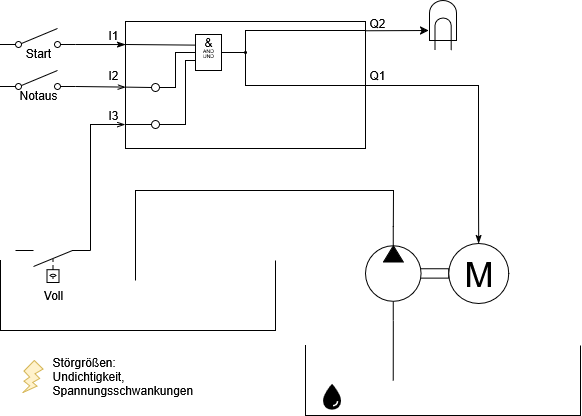

The diagram above was exported from draw.io. Its source (the exported page's mxGraphModel, read from the mxfile embedded in the PNG):
<mxGraphModel dx="202" dy="255" grid="1" gridSize="10" guides="1" tooltips="1" connect="1" arrows="1" fold="1" page="1" pageScale="1" pageWidth="827" pageHeight="1169" math="0" shadow="0">
  <root>
    <mxCell id="0" />
    <mxCell id="1" parent="0" />
    <mxCell id="AgfCw0p9g2dJogsVjhoO-22" value="" style="rounded=0;whiteSpace=wrap;html=1;" parent="1" vertex="1">
      <mxGeometry x="300" y="191" width="240" height="127" as="geometry" />
    </mxCell>
    <mxCell id="AgfCw0p9g2dJogsVjhoO-5" value="" style="shape=mxgraph.pid.vessels.container,_tank,_cistern;html=1;pointerEvents=1;align=center;verticalLabelPosition=bottom;verticalAlign=top;dashed=0;" parent="1" vertex="1">
      <mxGeometry x="175" y="430" width="275" height="70" as="geometry" />
    </mxCell>
    <mxCell id="AgfCw0p9g2dJogsVjhoO-16" value="" style="shape=mxgraph.pid.vessels.container,_tank,_cistern;html=1;pointerEvents=1;align=center;verticalLabelPosition=bottom;verticalAlign=top;dashed=0;" parent="1" vertex="1">
      <mxGeometry x="480" y="515" width="275" height="70" as="geometry" />
    </mxCell>
    <mxCell id="AgfCw0p9g2dJogsVjhoO-4" value="" style="verticalLabelPosition=bottom;aspect=fixed;html=1;verticalAlign=top;fillColor=strokeColor;align=center;outlineConnect=0;shape=mxgraph.fluid_power.x11400;points=[[0.666,0,0],[0.666,1,0]];flipH=1;" parent="1" vertex="1">
      <mxGeometry x="540" y="396.06" width="83.22" height="93.94" as="geometry" />
    </mxCell>
    <mxCell id="AgfCw0p9g2dJogsVjhoO-6" value="M" style="verticalLabelPosition=middle;shadow=0;dashed=0;align=center;html=1;verticalAlign=middle;strokeWidth=1;shape=ellipse;aspect=fixed;fontSize=35;" parent="1" vertex="1">
      <mxGeometry x="623.22" y="413.03" width="60" height="60" as="geometry" />
    </mxCell>
    <mxCell id="AgfCw0p9g2dJogsVjhoO-8" value="" style="html=1;shape=mxgraph.electrical.electro-mechanical.singleSwitch;aspect=fixed;elSwitchState=off;" parent="1" vertex="1">
      <mxGeometry x="175" y="198" width="75" height="20" as="geometry" />
    </mxCell>
    <mxCell id="AgfCw0p9g2dJogsVjhoO-13" value="" style="html=1;shape=mxgraph.electrical.electro-mechanical.liquidLevelActuatedSwitch2;aspect=fixed;elSwitchState=off;rotation=-180;" parent="1" vertex="1">
      <mxGeometry x="190.00000000000006" y="420" width="75" height="32" as="geometry" />
    </mxCell>
    <mxCell id="AgfCw0p9g2dJogsVjhoO-14" value="" style="shape=image;html=1;verticalAlign=top;verticalLabelPosition=bottom;labelBackgroundColor=#ffffff;imageAspect=0;aspect=fixed;image=https://icons.diagrams.net/icon-cache1/Ionicons_Sharp_Vol_2-2193/water-sharp-1416.svg" parent="1" vertex="1">
      <mxGeometry x="490" y="550" width="32" height="32" as="geometry" />
    </mxCell>
    <mxCell id="AgfCw0p9g2dJogsVjhoO-19" value="" style="endArrow=none;html=1;rounded=0;entryX=0.666;entryY=1;entryDx=0;entryDy=0;entryPerimeter=0;exitX=0.319;exitY=0.5;exitDx=0;exitDy=0;exitPerimeter=0;" parent="1" source="AgfCw0p9g2dJogsVjhoO-16" target="AgfCw0p9g2dJogsVjhoO-4" edge="1">
      <mxGeometry width="50" height="50" relative="1" as="geometry">
        <mxPoint x="595.22" y="550" as="sourcePoint" />
        <mxPoint x="443.22" y="560" as="targetPoint" />
      </mxGeometry>
    </mxCell>
    <mxCell id="AgfCw0p9g2dJogsVjhoO-21" value="" style="endArrow=none;html=1;rounded=0;exitX=0.666;exitY=0;exitDx=0;exitDy=0;exitPerimeter=0;" parent="1" source="AgfCw0p9g2dJogsVjhoO-4" edge="1">
      <mxGeometry width="50" height="50" relative="1" as="geometry">
        <mxPoint x="470" y="330" as="sourcePoint" />
        <mxPoint x="310" y="450" as="targetPoint" />
        <Array as="points">
          <mxPoint x="568" y="360" />
          <mxPoint x="310" y="360" />
        </Array>
      </mxGeometry>
    </mxCell>
    <mxCell id="AgfCw0p9g2dJogsVjhoO-23" value="" style="html=1;shape=mxgraph.electrical.electro-mechanical.singleSwitch;aspect=fixed;elSwitchState=off;" parent="1" vertex="1">
      <mxGeometry x="175" y="240" width="75" height="20" as="geometry" />
    </mxCell>
    <mxCell id="AgfCw0p9g2dJogsVjhoO-24" value="Start" style="text;html=1;align=center;verticalAlign=middle;whiteSpace=wrap;rounded=0;" parent="1" vertex="1">
      <mxGeometry x="183" y="208" width="60" height="30" as="geometry" />
    </mxCell>
    <mxCell id="AgfCw0p9g2dJogsVjhoO-25" value="Notaus" style="text;html=1;align=center;verticalAlign=middle;whiteSpace=wrap;rounded=0;" parent="1" vertex="1">
      <mxGeometry x="183" y="250" width="60" height="30" as="geometry" />
    </mxCell>
    <mxCell id="AgfCw0p9g2dJogsVjhoO-26" value="Voll" style="text;html=1;align=center;verticalAlign=middle;whiteSpace=wrap;rounded=0;" parent="1" vertex="1">
      <mxGeometry x="197.5" y="450" width="60" height="30" as="geometry" />
    </mxCell>
    <mxCell id="AgfCw0p9g2dJogsVjhoO-29" value="" style="endArrow=openThin;html=1;rounded=0;exitX=1;exitY=0.8;exitDx=0;exitDy=0;entryX=0.001;entryY=0.674;entryDx=0;entryDy=0;entryPerimeter=0;endFill=0;" parent="1" source="AgfCw0p9g2dJogsVjhoO-23" edge="1">
      <mxGeometry width="50" height="50" relative="1" as="geometry">
        <mxPoint x="320" y="250" as="sourcePoint" />
        <mxPoint x="300.24" y="256.59799999999996" as="targetPoint" />
      </mxGeometry>
    </mxCell>
    <mxCell id="AgfCw0p9g2dJogsVjhoO-30" value="" style="endArrow=classicThin;html=1;rounded=0;exitX=1;exitY=0.8;exitDx=0;exitDy=0;entryX=0.001;entryY=0.276;entryDx=0;entryDy=0;entryPerimeter=0;endFill=1;" parent="1" source="AgfCw0p9g2dJogsVjhoO-8" edge="1">
      <mxGeometry width="50" height="50" relative="1" as="geometry">
        <mxPoint x="320" y="258" as="sourcePoint" />
        <mxPoint x="300.24" y="214.05200000000013" as="targetPoint" />
      </mxGeometry>
    </mxCell>
    <mxCell id="AgfCw0p9g2dJogsVjhoO-31" value="" style="endArrow=openThin;html=1;rounded=0;exitX=0;exitY=1;exitDx=0;exitDy=0;entryX=-0.002;entryY=0.811;entryDx=0;entryDy=0;entryPerimeter=0;endFill=0;" parent="1" source="AgfCw0p9g2dJogsVjhoO-13" target="AgfCw0p9g2dJogsVjhoO-22" edge="1">
      <mxGeometry width="50" height="50" relative="1" as="geometry">
        <mxPoint x="290" y="240" as="sourcePoint" />
        <mxPoint x="340" y="190" as="targetPoint" />
        <Array as="points">
          <mxPoint x="265" y="294" />
        </Array>
      </mxGeometry>
    </mxCell>
    <mxCell id="AgfCw0p9g2dJogsVjhoO-32" value="" style="endArrow=classicThin;html=1;rounded=0;entryX=0.5;entryY=0;entryDx=0;entryDy=0;endFill=1;" parent="1" edge="1">
      <mxGeometry width="50" height="50" relative="1" as="geometry">
        <mxPoint x="540" y="255" as="sourcePoint" />
        <mxPoint x="653.22" y="413.03" as="targetPoint" />
        <Array as="points">
          <mxPoint x="653" y="255" />
          <mxPoint x="653" y="370" />
        </Array>
      </mxGeometry>
    </mxCell>
    <mxCell id="AgfCw0p9g2dJogsVjhoO-33" value="" style="verticalLabelPosition=bottom;shadow=0;dashed=0;align=center;html=1;verticalAlign=top;shape=mxgraph.electrical.opto_electronics.lamp" parent="1" vertex="1">
      <mxGeometry x="604" y="170" width="27" height="50" as="geometry" />
    </mxCell>
    <mxCell id="AgfCw0p9g2dJogsVjhoO-34" value="" style="endArrow=classic;html=1;rounded=0;entryX=-0.031;entryY=0.6;entryDx=0;entryDy=0;entryPerimeter=0;exitX=1.001;exitY=0.073;exitDx=0;exitDy=0;exitPerimeter=0;endFill=1;" parent="1" source="AgfCw0p9g2dJogsVjhoO-22" target="AgfCw0p9g2dJogsVjhoO-33" edge="1">
      <mxGeometry width="50" height="50" relative="1" as="geometry">
        <mxPoint x="530" y="150" as="sourcePoint" />
        <mxPoint x="580" y="100" as="targetPoint" />
      </mxGeometry>
    </mxCell>
    <mxCell id="uuHOYVYF_yYB_cpcC7QK-2" value="I1" style="text;html=1;align=center;verticalAlign=middle;whiteSpace=wrap;rounded=0;" parent="1" vertex="1">
      <mxGeometry x="257.5" y="190" width="60" height="30" as="geometry" />
    </mxCell>
    <mxCell id="uuHOYVYF_yYB_cpcC7QK-3" value="I2" style="text;html=1;align=center;verticalAlign=middle;whiteSpace=wrap;rounded=0;" parent="1" vertex="1">
      <mxGeometry x="257.5" y="230" width="60" height="30" as="geometry" />
    </mxCell>
    <mxCell id="uuHOYVYF_yYB_cpcC7QK-4" value="I3" style="text;html=1;align=center;verticalAlign=middle;whiteSpace=wrap;rounded=0;" parent="1" vertex="1">
      <mxGeometry x="257.5" y="270" width="60" height="30" as="geometry" />
    </mxCell>
    <mxCell id="uuHOYVYF_yYB_cpcC7QK-5" value="Q2" style="text;html=1;align=center;verticalAlign=middle;whiteSpace=wrap;rounded=0;" parent="1" vertex="1">
      <mxGeometry x="522" y="178" width="60" height="30" as="geometry" />
    </mxCell>
    <mxCell id="uuHOYVYF_yYB_cpcC7QK-7" value="Q1" style="text;html=1;align=center;verticalAlign=middle;whiteSpace=wrap;rounded=0;" parent="1" vertex="1">
      <mxGeometry x="522" y="230" width="60" height="30" as="geometry" />
    </mxCell>
    <mxCell id="uuHOYVYF_yYB_cpcC7QK-8" value="" style="verticalLabelPosition=bottom;verticalAlign=top;html=1;shape=mxgraph.basic.flash;fillColor=#fff2cc;strokeColor=#d6b656;" parent="1" vertex="1">
      <mxGeometry x="197.5" y="530" width="20" height="32" as="geometry" />
    </mxCell>
    <mxCell id="uuHOYVYF_yYB_cpcC7QK-9" value="Störgrößen:&lt;br&gt;Undichtigkeit, Spannungsschwankungen" style="text;html=1;align=left;verticalAlign=middle;whiteSpace=wrap;rounded=0;" parent="1" vertex="1">
      <mxGeometry x="224.5" y="531" width="60" height="30" as="geometry" />
    </mxCell>
    <mxCell id="y8khG304eGSlHw_V279X-3" value="" style="verticalLabelPosition=bottom;shadow=0;dashed=0;align=center;html=1;verticalAlign=top;shape=mxgraph.electrical.logic_gates.inverting_contact;" vertex="1" parent="1">
      <mxGeometry x="325" y="252" width="10" height="10" as="geometry" />
    </mxCell>
    <mxCell id="y8khG304eGSlHw_V279X-6" value="" style="endArrow=none;html=1;rounded=0;exitX=0.709;exitY=0.887;exitDx=0;exitDy=0;exitPerimeter=0;entryX=0.1;entryY=0.5;entryDx=0;entryDy=0;entryPerimeter=0;" edge="1" parent="1" source="uuHOYVYF_yYB_cpcC7QK-3" target="y8khG304eGSlHw_V279X-3">
      <mxGeometry width="50" height="50" relative="1" as="geometry">
        <mxPoint x="301" y="265.5" as="sourcePoint" />
        <mxPoint x="400" y="320.5" as="targetPoint" />
      </mxGeometry>
    </mxCell>
    <mxCell id="y8khG304eGSlHw_V279X-7" value="" style="endArrow=none;html=1;rounded=0;exitX=0.9;exitY=0.5;exitDx=0;exitDy=0;exitPerimeter=0;entryX=0;entryY=0.5;entryDx=0;entryDy=0;entryPerimeter=0;" edge="1" parent="1" source="y8khG304eGSlHw_V279X-3" target="y8khG304eGSlHw_V279X-14">
      <mxGeometry width="50" height="50" relative="1" as="geometry">
        <mxPoint x="320" y="300" as="sourcePoint" />
        <mxPoint x="360" y="229.5" as="targetPoint" />
        <Array as="points">
          <mxPoint x="350" y="257" />
          <mxPoint x="350" y="222" />
        </Array>
      </mxGeometry>
    </mxCell>
    <mxCell id="y8khG304eGSlHw_V279X-8" value="" style="endArrow=none;html=1;rounded=0;entryX=-0.008;entryY=0.295;entryDx=0;entryDy=0;entryPerimeter=0;" edge="1" parent="1" target="y8khG304eGSlHw_V279X-14">
      <mxGeometry width="50" height="50" relative="1" as="geometry">
        <mxPoint x="300" y="214" as="sourcePoint" />
        <mxPoint x="360" y="214.5" as="targetPoint" />
      </mxGeometry>
    </mxCell>
    <mxCell id="y8khG304eGSlHw_V279X-10" value="" style="verticalLabelPosition=bottom;shadow=0;dashed=0;align=center;html=1;verticalAlign=top;shape=mxgraph.electrical.logic_gates.inverting_contact;" vertex="1" parent="1">
      <mxGeometry x="325" y="289" width="10" height="10" as="geometry" />
    </mxCell>
    <mxCell id="y8khG304eGSlHw_V279X-11" value="" style="endArrow=none;html=1;rounded=0;exitX=0.709;exitY=0.887;exitDx=0;exitDy=0;exitPerimeter=0;entryX=0.1;entryY=0.5;entryDx=0;entryDy=0;entryPerimeter=0;" edge="1" parent="1" target="y8khG304eGSlHw_V279X-10">
      <mxGeometry width="50" height="50" relative="1" as="geometry">
        <mxPoint x="300" y="294" as="sourcePoint" />
        <mxPoint x="400" y="357.5" as="targetPoint" />
      </mxGeometry>
    </mxCell>
    <mxCell id="y8khG304eGSlHw_V279X-12" value="" style="endArrow=none;html=1;rounded=0;exitX=0.9;exitY=0.5;exitDx=0;exitDy=0;exitPerimeter=0;" edge="1" parent="1" source="y8khG304eGSlHw_V279X-10">
      <mxGeometry width="50" height="50" relative="1" as="geometry">
        <mxPoint x="320" y="337" as="sourcePoint" />
        <mxPoint x="370" y="230" as="targetPoint" />
        <Array as="points">
          <mxPoint x="360" y="294" />
          <mxPoint x="360" y="230" />
        </Array>
      </mxGeometry>
    </mxCell>
    <mxCell id="y8khG304eGSlHw_V279X-14" value="" style="verticalLabelPosition=bottom;shadow=0;dashed=0;align=center;html=1;verticalAlign=top;shape=mxgraph.electrical.iec_logic_gates.and;" vertex="1" parent="1">
      <mxGeometry x="370" y="204" width="26" height="36" as="geometry" />
    </mxCell>
    <mxCell id="y8khG304eGSlHw_V279X-15" value="" style="endArrow=none;html=1;rounded=0;exitX=1;exitY=0.5;exitDx=0;exitDy=0;exitPerimeter=0;" edge="1" parent="1" source="y8khG304eGSlHw_V279X-14" target="y8khG304eGSlHw_V279X-19">
      <mxGeometry width="50" height="50" relative="1" as="geometry">
        <mxPoint x="390" y="240" as="sourcePoint" />
        <mxPoint x="450" y="222" as="targetPoint" />
      </mxGeometry>
    </mxCell>
    <mxCell id="y8khG304eGSlHw_V279X-19" value="" style="ellipse;whiteSpace=wrap;html=1;aspect=fixed;fillColor=#000000;" vertex="1" parent="1">
      <mxGeometry x="419" y="221" width="2" height="2" as="geometry" />
    </mxCell>
    <mxCell id="y8khG304eGSlHw_V279X-20" value="" style="endArrow=none;html=1;rounded=0;" edge="1" parent="1">
      <mxGeometry width="50" height="50" relative="1" as="geometry">
        <mxPoint x="420" y="222" as="sourcePoint" />
        <mxPoint x="540" y="200" as="targetPoint" />
        <Array as="points">
          <mxPoint x="420" y="200" />
        </Array>
      </mxGeometry>
    </mxCell>
    <mxCell id="y8khG304eGSlHw_V279X-23" value="" style="endArrow=none;html=1;rounded=0;exitX=0.5;exitY=0.5;exitDx=0;exitDy=0;exitPerimeter=0;" edge="1" parent="1" source="y8khG304eGSlHw_V279X-19">
      <mxGeometry width="50" height="50" relative="1" as="geometry">
        <mxPoint x="429" y="250" as="sourcePoint" />
        <mxPoint x="540" y="255" as="targetPoint" />
        <Array as="points">
          <mxPoint x="420" y="255" />
        </Array>
      </mxGeometry>
    </mxCell>
    <mxCell id="y8khG304eGSlHw_V279X-24" value="&amp;amp;" style="text;html=1;align=center;verticalAlign=middle;whiteSpace=wrap;rounded=0;" vertex="1" parent="1">
      <mxGeometry x="353" y="197" width="60" height="30" as="geometry" />
    </mxCell>
    <mxCell id="y8khG304eGSlHw_V279X-25" value="UND" style="text;html=1;align=center;verticalAlign=middle;whiteSpace=wrap;rounded=0;fontSize=5;" vertex="1" parent="1">
      <mxGeometry x="353" y="210" width="60" height="30" as="geometry" />
    </mxCell>
  </root>
</mxGraphModel>